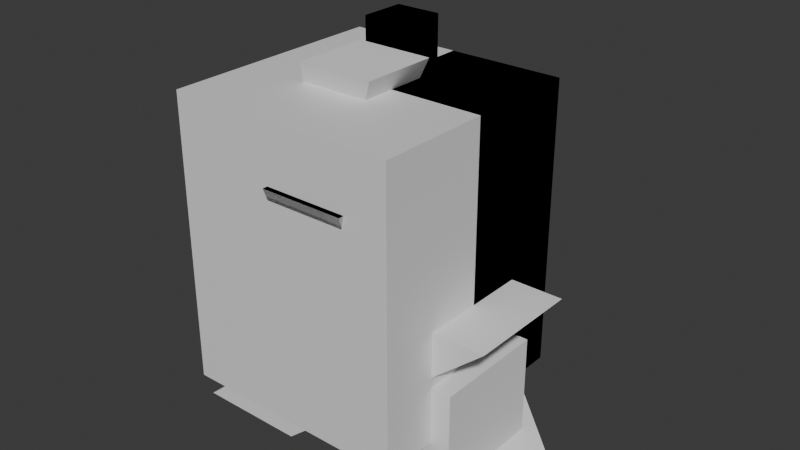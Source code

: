 # Source: test01.blend  (saved by Blender 4.0.36; exported with 4.5.12 LTS)
import bpy
from mathutils import Matrix  # noqa: F401  (used for matrix-valued properties, if any)

bpy.ops.wm.read_factory_settings(use_empty=True)
scene = bpy.context.scene
scene.name = 'Scene'

# ---- materials (node trees are filled in below, after node groups)
mat_material = bpy.data.materials.new('Material')
mat_material.alpha_threshold = 0.0
mat_material.use_transparent_shadow = False
mat_material.roughness = 0.5
mat_material.line_color = (0.0, 0.0, 0.0, 1.0)

# ---- material node trees
mat_material.use_nodes = True; mat_material.node_tree.nodes.clear()
_N = mat_material.node_tree.nodes; _L = mat_material.node_tree.links
n0 = _N.new('ShaderNodeOutputMaterial'); n0.name = 'Material Output'; n0.location = (300, 300)
n1 = _N.new('ShaderNodeBsdfPrincipled'); n1.name = 'Principled BSDF'; n1.location = (10, 300)
n1.inputs[3].default_value = 1.45
_L.new(n1.outputs[0], n0.inputs[0])
n0.is_active_output = True

# ---- world
world_world = bpy.data.worlds.new('World'); scene.world = world_world
world_world.use_nodes = True; world_world.node_tree.nodes.clear()
_N = world_world.node_tree.nodes; _L = world_world.node_tree.links
n0 = _N.new('ShaderNodeOutputWorld'); n0.name = 'World Output'; n0.location = (300, 300)
n1 = _N.new('ShaderNodeBackground'); n1.name = 'Background'; n1.location = (10, 300)
n1.inputs[0].default_value = (0.05088, 0.05088, 0.05088, 1.0)
_L.new(n1.outputs[0], n0.inputs[0])
n0.is_active_output = True
world_world.color = (0.05088, 0.05088, 0.05088)
world_world.use_sun_shadow = False
world_world.sun_shadow_jitter_overblur = 0.0

# ---- meshes
me_cube = bpy.data.meshes.new('Cube')
me_cube.from_pydata([(2.0, 2.0, 5.0), (2.0, 2.0, 0.0), (2.0, -2.0, 5.0), (2.0, -2.0, 0.0), (-2.0, 2.0, 5.0), (-2.0, 2.0, 0.0), (-2.0, -2.0, 5.0), (-2.0, -2.0, 0.0)], [], [(0, 2, 6, 4), (3, 7, 6, 2), (7, 5, 4, 6), (5, 7, 3, 1), (1, 3, 2, 0), (5, 1, 0, 4)])
_uv = me_cube.uv_layers.new(name='UVMap')
_uv.uv.foreach_set('vector', [0.625, 0.5, 0.625, 0.75, 0.875, 0.75, 0.875, 0.5, 0.375, 0.75, 0.375, 1.0, 0.625, 1.0, 0.625, 0.75, 0.375, 0.0, 0.375, 0.25, 0.625, 0.25, 0.625, 0.0, 0.125, 0.5, 0.125, 0.75, 0.375, 0.75, 0.375, 0.5, 0.375, 0.5, 0.375, 0.75, 0.625, 0.75, 0.625, 0.5, 0.375, 0.25, 0.375, 0.5, 0.625, 0.5, 0.625, 0.25])
me_cube.materials.append(mat_material)
me_cube.use_mirror_vertex_groups = False
me_cube.update()
me_cutter2 = bpy.data.meshes.new('cutter2')
me_cutter2.from_pydata([(-1.673, -0.3931, -0.148), (-0.8871, -0.3931, -0.148), (-1.673, 0.3931, -0.148), (-0.8871, 0.3931, -0.148), (0.6961, 0.6253, 2.609), (1.482, 0.6253, 2.609), (0.6961, 1.411, 2.609), (1.482, 1.411, 2.609), (-0.6417, 0.6253, 4.007), (0.1445, 0.6253, 4.007), (-0.6417, 1.411, 4.007), (0.1445, 1.411, 4.007), (-0.6417, 0.6253, 5.772), (0.1445, 0.6253, 5.772), (-0.6417, 1.411, 5.772), (0.1445, 1.411, 5.772)], [], [(0, 2, 3, 1), (5, 7, 11, 9), (0, 1, 5, 4), (1, 3, 7, 5), (2, 0, 4, 6), (3, 2, 6, 7), (10, 8, 12, 14), (6, 4, 8, 10), (7, 6, 10, 11), (4, 5, 9, 8), (12, 13, 15, 14), (11, 10, 14, 15), (8, 9, 13, 12), (9, 11, 15, 13)])
_uv = me_cutter2.uv_layers.new(name='UVMap')
_uv.uv.foreach_set('vector', [0.0, 0.0, 0.0, 1.0, 1.0, 1.0, 1.0, 0.0, 1.0, 0.0, 1.0, 1.0, 1.0, 1.0, 1.0, 0.0, 0.0, 0.0, 1.0, 0.0, 1.0, 0.0, 0.0, 0.0, 1.0, 0.0, 1.0, 1.0, 1.0, 1.0, 1.0, 0.0, 0.0, 1.0, 0.0, 0.0, 0.0, 0.0, 0.0, 1.0, 1.0, 1.0, 0.0, 1.0, 0.0, 1.0, 1.0, 1.0, 0.0, 1.0, 0.0, 0.0, 0.0, 0.0, 0.0, 1.0, 0.0, 1.0, 0.0, 0.0, 0.0, 0.0, 0.0, 1.0, 1.0, 1.0, 0.0, 1.0, 0.0, 1.0, 1.0, 1.0, 0.0, 0.0, 1.0, 0.0, 1.0, 0.0, 0.0, 0.0, 0.0, 0.0, 1.0, 0.0, 1.0, 1.0, 0.0, 1.0, 1.0, 1.0, 0.0, 1.0, 0.0, 1.0, 1.0, 1.0, 0.0, 0.0, 1.0, 0.0, 1.0, 0.0, 0.0, 0.0, 1.0, 0.0, 1.0, 1.0, 1.0, 1.0, 1.0, 0.0])
me_cutter2.update()
me_plane = bpy.data.meshes.new('Plane')
me_plane.from_pydata([(-0.5628, -0.5628, 0.5786), (0.5628, -0.5628, 0.5786), (-0.5628, 0.5628, 0.5786), (0.5628, 0.5628, 0.5786), (-0.2929, 1.408, 6.027), (1.894, 1.408, 6.027), (-0.2929, 3.595, 6.027), (1.894, 3.595, 6.027)], [], [(0, 2, 3, 1), (4, 5, 7, 6), (1, 3, 7, 5), (2, 0, 4, 6), (3, 2, 6, 7), (0, 1, 5, 4)])
_uv = me_plane.uv_layers.new(name='UVMap')
_uv.uv.foreach_set('vector', [0.0, 0.0, 0.0, 1.0, 1.0, 1.0, 1.0, 0.0, 0.0, 0.0, 1.0, 0.0, 1.0, 1.0, 0.0, 1.0, 1.0, 0.0, 1.0, 1.0, 1.0, 1.0, 1.0, 0.0, 0.0, 1.0, 0.0, 0.0, 0.0, 0.0, 0.0, 1.0, 1.0, 1.0, 0.0, 1.0, 0.0, 1.0, 1.0, 1.0, 0.0, 0.0, 1.0, 0.0, 1.0, 0.0, 0.0, 0.0])
me_plane.update()
me_cutter3 = bpy.data.meshes.new('cutter3')
me_cutter3.from_pydata([(-0.3725, 0.3725, -0.1565), (-0.3725, -0.3725, -0.1565), (0.3725, 0.3725, -0.1565), (0.3725, -0.3725, -0.1565), (-2.092, 0.1939, 3.989), (-2.092, -1.254, 3.989), (-0.645, 0.1939, 3.989), (-0.645, -1.254, 3.989)], [], [(0, 2, 3, 1), (4, 5, 7, 6), (1, 3, 7, 5), (2, 0, 4, 6), (3, 2, 6, 7), (0, 1, 5, 4)])
me_cutter3.update()
me_cutter3.normals_split_custom_set([tuple(v) for v in zip(*[iter([0.0, 0.0, -1.0, 0.0, 0.0, -1.0, 0.0, 0.0, -1.0, 0.0, 0.0, -1.0, 0.0, 0.0, 1.0, 0.0, 0.0, 1.0, 0.0, 0.0, 1.0, 0.0, 0.0, 1.0, 0.0, -0.9782, -0.2079, 0.0, -0.9782, -0.2079, 0.0, -0.9782, -0.2079, 0.0, -0.9782, -0.2079, 0.0, 0.9991, 0.04304, 0.0, 0.9991, 0.04304, 0.0, 0.9991, 0.04304, 0.0, 0.9991, 0.04304, 0.9712, 0.0, 0.2384, 0.9712, 0.0, 0.2384, 0.9712, 0.0, 0.2384, 0.9712, 0.0, 0.2384, -0.9237, 0.0, -0.3832, -0.9237, 0.0, -0.3832, -0.9237, 0.0, -0.3832, -0.9237, 0.0, -0.3832])] * 3)])
me_plane_002 = bpy.data.meshes.new('Plane.002')
me_plane_002.from_pydata([(-0.6675, -0.6675, -0.4472), (0.6675, -0.6675, -0.4472), (-0.6675, 0.6675, -0.4472), (0.6675, 0.6675, -0.4472), (-0.6675, -0.4619, 2.165), (-0.6675, -1.797, 2.165), (0.6675, -1.797, 2.165), (0.6675, -0.4619, 2.165), (0.1976, -0.4619, 4.452), (0.1976, -1.797, 4.452), (1.533, -1.797, 4.452), (1.533, -0.4619, 4.452)], [], [(0, 2, 3, 1), (6, 7, 11, 10), (1, 3, 7, 6), (2, 0, 5, 4), (3, 2, 4, 7), (0, 1, 6, 5), (9, 10, 11, 8), (4, 5, 9, 8), (7, 4, 8, 11), (5, 6, 10, 9)])
_uv = me_plane_002.uv_layers.new(name='UVMap')
_uv.uv.foreach_set('vector', [0.0, 0.0, 0.0, 1.0, 1.0, 1.0, 1.0, 0.0, 1.0, 0.0, 1.0, 1.0, 1.0, 1.0, 1.0, 0.0, 1.0, 0.0, 1.0, 1.0, 1.0, 1.0, 1.0, 0.0, 0.0, 1.0, 0.0, 0.0, 0.0, 0.0, 0.0, 1.0, 1.0, 1.0, 0.0, 1.0, 0.0, 1.0, 1.0, 1.0, 0.0, 0.0, 1.0, 0.0, 1.0, 0.0, 0.0, 0.0, 0.0, 0.0, 1.0, 0.0, 1.0, 1.0, 0.0, 1.0, 0.0, 1.0, 0.0, 0.0, 0.0, 0.0, 0.0, 1.0, 1.0, 1.0, 0.0, 1.0, 0.0, 1.0, 1.0, 1.0, 0.0, 0.0, 1.0, 0.0, 1.0, 0.0, 0.0, 0.0])
me_plane_002.update()
me_cutter3_002 = bpy.data.meshes.new('cutter3.002')
me_cutter3_002.from_pydata([(-0.3725, 0.3725, -0.1565), (-0.3725, -0.3725, -0.1565), (0.3725, 0.3725, -0.1565), (0.3725, -0.3725, -0.1565), (-1.741, -0.1573, 3.545), (-1.741, -0.9023, 3.545), (-0.9962, -0.1573, 3.545), (-0.9962, -0.9023, 3.545)], [], [(0, 2, 3, 1), (4, 5, 7, 6), (1, 3, 7, 5), (2, 0, 4, 6), (3, 2, 6, 7), (0, 1, 5, 4)])
me_cutter3_002.update()
me_cutter3_002.normals_split_custom_set([tuple(v) for v in zip(*[iter([0.0, 0.0, -1.0, 0.0, 0.0, -1.0, 0.0, 0.0, -1.0, 0.0, 0.0, -1.0, 0.0, 0.0, 1.0, 0.0, 0.0, 1.0, 0.0, 0.0, 1.0, 0.0, 0.0, 1.0, 0.0, -0.9899, -0.1417, 0.0, -0.9899, -0.1417, 0.0, -0.9899, -0.1417, 0.0, -0.9899, -0.1417, 0.0, 0.9899, 0.1417, 0.0, 0.9899, 0.1417, 0.0, 0.9899, 0.1417, 0.0, 0.9899, 0.1417, 0.9379, 0.0, 0.3468, 0.9379, 0.0, 0.3468, 0.9379, 0.0, 0.3468, 0.9379, 0.0, 0.3468, -0.9379, 0.0, -0.3468, -0.9379, 0.0, -0.3468, -0.9379, 0.0, -0.3468, -0.9379, 0.0, -0.3468])] * 3)])
me_cutter_001 = bpy.data.meshes.new('cutter.001')
me_cutter_001.from_pydata([(-0.3265, 0.3265, -0.1371), (-0.3265, 0.3265, 1.863), (0.3265, 0.3265, -0.1371), (0.3265, 0.3265, 1.863), (-0.3265, -0.3265, -0.1371), (-0.3265, -0.3265, 1.863), (0.3265, -0.3265, -0.1371), (0.3265, -0.3265, 1.863), (-0.3265, 0.3265, 1.455), (0.3265, 0.3265, 1.455), (0.3265, -0.3265, 1.455), (-0.3265, -0.3265, 1.455), (0.3265, -1.596, 1.863), (-0.3265, -1.596, 1.863), (0.3265, -1.596, 1.455), (-0.3265, -1.596, 1.455)], [], [(8, 1, 3, 9), (9, 3, 7, 10), (7, 5, 13, 12), (11, 5, 1, 8), (2, 6, 4, 0), (7, 3, 1, 5), (4, 11, 8, 0), (6, 10, 11, 4), (2, 9, 10, 6), (0, 8, 9, 2), (14, 12, 13, 15), (11, 10, 14, 15), (5, 11, 15, 13), (10, 7, 12, 14)])
me_cutter_001.update()
me_cutter_001.normals_split_custom_set([tuple(v) for v in zip(*[iter([0.0, 1.0, 0.0, 0.0, 1.0, 0.0, 0.0, 1.0, 0.0, 0.0, 1.0, 0.0, 1.0, 0.0, 0.0, 1.0, 0.0, 0.0, 1.0, 0.0, 0.0, 1.0, 0.0, 0.0, 0.0, 0.0, 1.0, 0.0, 0.0, 1.0, 0.0, 0.0, 1.0, 0.0, 0.0, 1.0, -1.0, 0.0, 0.0, -1.0, 0.0, 0.0, -1.0, 0.0, 0.0, -1.0, 0.0, 0.0, 0.0, 0.0, -1.0, 0.0, 0.0, -1.0, 0.0, 0.0, -1.0, 0.0, 0.0, -1.0, 0.0, 0.0, 1.0, 0.0, 0.0, 1.0, 0.0, 0.0, 1.0, 0.0, 0.0, 1.0, -1.0, 0.0, 0.0, -1.0, 0.0, 0.0, -1.0, 0.0, 0.0, -1.0, 0.0, 0.0, 0.0, -1.0, 0.0, 0.0, -1.0, 0.0, 0.0, -1.0, 0.0, 0.0, -1.0, 0.0, 1.0, 0.0, 0.0, 1.0, 0.0, 0.0, 1.0, 0.0, 0.0, 1.0, 0.0, 0.0, 0.0, 1.0, 0.0, 0.0, 1.0, 0.0, 0.0, 1.0, 0.0, 0.0, 1.0, 0.0, 0.0, -1.0, 0.0, 0.0, -1.0, 0.0, 0.0, -1.0, 0.0, 0.0, -1.0, 0.0, 0.0, 0.0, -1.0, 0.0, 0.0, -1.0, 0.0, 0.0, -1.0, 0.0, 0.0, -1.0, -1.0, 0.0, 0.0, -1.0, 0.0, 0.0, -1.0, 0.0, 0.0, -1.0, 0.0, 0.0, 1.0, 0.0, 0.0, 1.0, 0.0, 0.0, 1.0, 0.0, 0.0, 1.0, 0.0, 0.0])] * 3)])
me_plane_003 = bpy.data.meshes.new('Plane.003')
me_plane_003.from_pydata([(0.4501, -0.1569, -1.245), (1.785, -0.1569, -1.245), (0.4501, 1.178, -1.245), (1.785, 1.178, -1.245), (-0.5397, -0.1342, 1.866), (-0.5397, -0.7217, 1.866), (0.04787, -0.7217, 1.866), (0.04787, -0.1342, 1.866), (0.1976, -0.4619, 4.452), (0.1976, -1.797, 4.452), (1.533, -1.797, 4.452), (1.533, -0.4619, 4.452), (0.6439, -0.4929, -1.364), (1.186, -0.4929, -1.364), (0.6439, 0.04951, -1.364), (1.186, 0.04951, -1.364), (0.2476, -1.529, 1.244), (0.2476, -2.864, 1.244), (1.583, -2.864, 1.244), (1.583, -1.529, 1.244), (1.113, -1.529, 3.531), (1.113, -2.864, 3.531), (2.448, -2.864, 3.531), (2.448, -1.529, 3.531)], [], [(0, 2, 3, 1), (6, 7, 11, 10), (1, 3, 7, 6), (2, 0, 5, 4), (3, 2, 4, 7), (0, 1, 6, 5), (9, 10, 11, 8), (4, 5, 9, 8), (7, 4, 8, 11), (5, 6, 10, 9), (12, 14, 15, 13), (18, 19, 23, 22), (13, 15, 19, 18), (14, 12, 17, 16), (15, 14, 16, 19), (12, 13, 18, 17), (21, 22, 23, 20), (16, 17, 21, 20), (19, 16, 20, 23), (17, 18, 22, 21)])
_uv = me_plane_003.uv_layers.new(name='UVMap')
_uv.uv.foreach_set('vector', [0.0, 0.0, 0.0, 1.0, 1.0, 1.0, 1.0, 0.0, 1.0, 0.0, 1.0, 1.0, 1.0, 1.0, 1.0, 0.0, 1.0, 0.0, 1.0, 1.0, 1.0, 1.0, 1.0, 0.0, 0.0, 1.0, 0.0, 0.0, 0.0, 0.0, 0.0, 1.0, 1.0, 1.0, 0.0, 1.0, 0.0, 1.0, 1.0, 1.0, 0.0, 0.0, 1.0, 0.0, 1.0, 0.0, 0.0, 0.0, 0.0, 0.0, 1.0, 0.0, 1.0, 1.0, 0.0, 1.0, 0.0, 1.0, 0.0, 0.0, 0.0, 0.0, 0.0, 1.0, 1.0, 1.0, 0.0, 1.0, 0.0, 1.0, 1.0, 1.0, 0.0, 0.0, 1.0, 0.0, 1.0, 0.0, 0.0, 0.0, 0.0, 0.0, 0.0, 1.0, 1.0, 1.0, 1.0, 0.0, 1.0, 0.0, 1.0, 1.0, 1.0, 1.0, 1.0, 0.0, 1.0, 0.0, 1.0, 1.0, 1.0, 1.0, 1.0, 0.0, 0.0, 1.0, 0.0, 0.0, 0.0, 0.0, 0.0, 1.0, 1.0, 1.0, 0.0, 1.0, 0.0, 1.0, 1.0, 1.0, 0.0, 0.0, 1.0, 0.0, 1.0, 0.0, 0.0, 0.0, 0.0, 0.0, 1.0, 0.0, 1.0, 1.0, 0.0, 1.0, 0.0, 1.0, 0.0, 0.0, 0.0, 0.0, 0.0, 1.0, 1.0, 1.0, 0.0, 1.0, 0.0, 1.0, 1.0, 1.0, 0.0, 0.0, 1.0, 0.0, 1.0, 0.0, 0.0, 0.0])
me_plane_003.update()
me_intersection01 = bpy.data.meshes.new('intersection01')
me_intersection01.from_pydata([(-0.2328, -0.05741, -1.0), (-0.2328, -0.05741, 1.0), (-0.2328, 0.4083, -1.0), (-0.2328, 0.4083, 1.0), (0.2328, -0.05741, -1.0), (0.2328, -0.05741, 1.0), (0.2328, 0.4083, -1.0), (0.2328, 0.4083, 1.0)], [], [(0, 1, 3, 2), (2, 3, 7, 6), (6, 7, 5, 4), (4, 5, 1, 0), (2, 6, 4, 0), (7, 3, 1, 5)])
_uv = me_intersection01.uv_layers.new(name='UVMap')
_uv.uv.foreach_set('vector', [0.375, 0.0, 0.625, 0.0, 0.625, 0.25, 0.375, 0.25, 0.375, 0.25, 0.625, 0.25, 0.625, 0.5, 0.375, 0.5, 0.375, 0.5, 0.625, 0.5, 0.625, 0.75, 0.375, 0.75, 0.375, 0.75, 0.625, 0.75, 0.625, 1.0, 0.375, 1.0, 0.125, 0.5, 0.375, 0.5, 0.375, 0.75, 0.125, 0.75, 0.625, 0.5, 0.875, 0.5, 0.875, 0.75, 0.625, 0.75])
me_intersection01.update()
me_i = bpy.data.meshes.new('i')
me_i.from_pydata([(-1.0, -0.2328, 0.2328), (1.0, -0.2328, 0.2328), (-1.0, 0.2328, 0.2328), (1.0, 0.2328, 0.2328), (-1.0, -0.2328, -0.2328), (1.0, -0.2328, -0.2328), (-1.0, 0.2328, -0.2328), (1.0, 0.2328, -0.2328)], [], [(0, 1, 3, 2), (2, 3, 7, 6), (6, 7, 5, 4), (4, 5, 1, 0), (2, 6, 4, 0), (7, 3, 1, 5)])
_uv = me_i.uv_layers.new(name='UVMap')
_uv.uv.foreach_set('vector', [0.375, 0.0, 0.625, 0.0, 0.625, 0.25, 0.375, 0.25, 0.375, 0.25, 0.625, 0.25, 0.625, 0.5, 0.375, 0.5, 0.375, 0.5, 0.625, 0.5, 0.625, 0.75, 0.375, 0.75, 0.375, 0.75, 0.625, 0.75, 0.625, 1.0, 0.375, 1.0, 0.125, 0.5, 0.375, 0.5, 0.375, 0.75, 0.125, 0.75, 0.625, 0.5, 0.875, 0.5, 0.875, 0.75, 0.625, 0.75])
me_i.update()
me_cube_001 = bpy.data.meshes.new('Cube.001')
me_cube_001.from_pydata([(-1.0, -1.0, -1.0), (-1.0, -1.0, 1.0), (-1.0, 1.0, -1.0), (-1.0, 1.0, 1.0), (1.0, -1.0, -1.0), (1.0, -1.0, 1.0), (1.0, 1.0, -1.0), (1.0, 1.0, 1.0)], [], [(0, 1, 3, 2), (2, 3, 7, 6), (6, 7, 5, 4), (4, 5, 1, 0), (2, 6, 4, 0), (7, 3, 1, 5)])
_uv = me_cube_001.uv_layers.new(name='UVMap')
_uv.uv.foreach_set('vector', [0.375, 0.0, 0.625, 0.0, 0.625, 0.25, 0.375, 0.25, 0.375, 0.25, 0.625, 0.25, 0.625, 0.5, 0.375, 0.5, 0.375, 0.5, 0.625, 0.5, 0.625, 0.75, 0.375, 0.75, 0.375, 0.75, 0.625, 0.75, 0.625, 1.0, 0.375, 1.0, 0.125, 0.5, 0.375, 0.5, 0.375, 0.75, 0.125, 0.75, 0.625, 0.5, 0.875, 0.5, 0.875, 0.75, 0.625, 0.75])
me_cube_001.update()
me_cube_004 = bpy.data.meshes.new('Cube.004')
me_cube_004.from_pydata([(0.9143, -1.068, -1.0), (-3.426, 2.057, 1.0), (0.9143, 0.9325, -1.0), (-3.426, 4.057, 1.0), (2.914, -1.068, -1.0), (-1.426, 2.057, 1.0), (2.914, 0.9325, -1.0), (-1.426, 4.057, 1.0)], [], [(0, 1, 3, 2), (2, 3, 7, 6), (6, 7, 5, 4), (4, 5, 1, 0), (2, 6, 4, 0), (7, 3, 1, 5)])
_uv = me_cube_004.uv_layers.new(name='UVMap')
_uv.uv.foreach_set('vector', [0.375, 0.0, 0.625, 0.0, 0.625, 0.25, 0.375, 0.25, 0.375, 0.25, 0.625, 0.25, 0.625, 0.5, 0.375, 0.5, 0.375, 0.5, 0.625, 0.5, 0.625, 0.75, 0.375, 0.75, 0.375, 0.75, 0.625, 0.75, 0.625, 1.0, 0.375, 1.0, 0.125, 0.5, 0.375, 0.5, 0.375, 0.75, 0.125, 0.75, 0.625, 0.5, 0.875, 0.5, 0.875, 0.75, 0.625, 0.75])
me_cube_004.update()
me_cube_005 = bpy.data.meshes.new('Cube.005')
me_cube_005.from_pydata([(-3.051, -1.0, -1.4), (0.9135, -1.0, 1.964), (-3.051, 1.0, -1.4), (0.9135, 1.0, 1.964), (-1.051, -1.0, -1.4), (2.914, -1.0, 1.964), (-1.051, 1.0, -1.4), (2.914, 1.0, 1.964)], [], [(0, 1, 3, 2), (2, 3, 7, 6), (6, 7, 5, 4), (4, 5, 1, 0), (2, 6, 4, 0), (7, 3, 1, 5)])
_uv = me_cube_005.uv_layers.new(name='UVMap')
_uv.uv.foreach_set('vector', [0.375, 0.0, 0.625, 0.0, 0.625, 0.25, 0.375, 0.25, 0.375, 0.25, 0.625, 0.25, 0.625, 0.5, 0.375, 0.5, 0.375, 0.5, 0.625, 0.5, 0.625, 0.75, 0.375, 0.75, 0.375, 0.75, 0.625, 0.75, 0.625, 1.0, 0.375, 1.0, 0.125, 0.5, 0.375, 0.5, 0.375, 0.75, 0.125, 0.75, 0.625, 0.5, 0.875, 0.5, 0.875, 0.75, 0.625, 0.75])
me_cube_005.update()
me_cube_006 = bpy.data.meshes.new('Cube.006')
me_cube_006.from_pydata([(-1.0, -1.0, -1.0), (-1.0, -1.0, 1.0), (-1.0, 1.0, -1.0), (-1.0, 1.0, 1.0), (1.0, -1.0, -1.0), (1.0, -1.0, 1.0), (1.0, 1.0, -1.0), (1.0, 1.0, 1.0)], [], [(0, 1, 3, 2), (2, 3, 7, 6), (6, 7, 5, 4), (4, 5, 1, 0), (2, 6, 4, 0), (7, 3, 1, 5)])
_uv = me_cube_006.uv_layers.new(name='UVMap')
_uv.uv.foreach_set('vector', [0.375, 0.0, 0.625, 0.0, 0.625, 0.25, 0.375, 0.25, 0.375, 0.25, 0.625, 0.25, 0.625, 0.5, 0.375, 0.5, 0.375, 0.5, 0.625, 0.5, 0.625, 0.75, 0.375, 0.75, 0.375, 0.75, 0.625, 0.75, 0.625, 1.0, 0.375, 1.0, 0.125, 0.5, 0.375, 0.5, 0.375, 0.75, 0.125, 0.75, 0.625, 0.5, 0.875, 0.5, 0.875, 0.75, 0.625, 0.75])
me_cube_006.update()
me_cube_007 = bpy.data.meshes.new('Cube.007')
me_cube_007.from_pydata([(-0.84, -0.84, -1.0), (-1.0, -1.0, 1.0), (-0.84, 0.84, -1.0), (-1.0, 1.0, 1.0), (0.84, -0.84, -1.0), (1.0, -1.0, 1.0), (0.84, 0.84, -1.0), (1.0, 1.0, 1.0)], [], [(0, 1, 3, 2), (2, 3, 7, 6), (6, 7, 5, 4), (4, 5, 1, 0), (2, 6, 4, 0), (7, 3, 1, 5)])
_uv = me_cube_007.uv_layers.new(name='UVMap')
_uv.uv.foreach_set('vector', [0.375, 0.0, 0.625, 0.0, 0.625, 0.25, 0.375, 0.25, 0.375, 0.25, 0.625, 0.25, 0.625, 0.5, 0.375, 0.5, 0.375, 0.5, 0.625, 0.5, 0.625, 0.75, 0.375, 0.75, 0.375, 0.75, 0.625, 0.75, 0.625, 1.0, 0.375, 1.0, 0.125, 0.5, 0.375, 0.5, 0.375, 0.75, 0.125, 0.75, 0.625, 0.5, 0.875, 0.5, 0.875, 0.75, 0.625, 0.75])
me_cube_007.update()
me_cube_008 = bpy.data.meshes.new('Cube.008')
me_cube_008.from_pydata([(1.666, -1.0, -1.0), (-1.0, -1.0, 1.0), (1.666, 1.0, -1.0), (-1.0, 1.0, 1.0), (3.666, -1.0, -1.0), (1.0, -1.0, 1.0), (3.666, 1.0, -1.0), (1.0, 1.0, 1.0)], [], [(0, 1, 3, 2), (2, 3, 7, 6), (6, 7, 5, 4), (4, 5, 1, 0), (2, 6, 4, 0), (7, 3, 1, 5)])
_uv = me_cube_008.uv_layers.new(name='UVMap')
_uv.uv.foreach_set('vector', [0.375, 0.0, 0.625, 0.0, 0.625, 0.25, 0.375, 0.25, 0.375, 0.25, 0.625, 0.25, 0.625, 0.5, 0.375, 0.5, 0.375, 0.5, 0.625, 0.5, 0.625, 0.75, 0.375, 0.75, 0.375, 0.75, 0.625, 0.75, 0.625, 1.0, 0.375, 1.0, 0.125, 0.5, 0.375, 0.5, 0.375, 0.75, 0.125, 0.75, 0.625, 0.5, 0.875, 0.5, 0.875, 0.75, 0.625, 0.75])
me_cube_008.update()
me_cube_009 = bpy.data.meshes.new('Cube.009')
me_cube_009.from_pydata([(-1.0, -1.0, -1.0), (-1.0, -1.0, 1.0), (-1.0, 1.0, -1.0), (-1.0, 1.0, 1.0), (1.0, -1.0, -1.0), (1.0, -1.0, 1.0), (1.0, 1.0, -1.0), (1.0, 1.0, 1.0)], [], [(0, 1, 3, 2), (2, 3, 7, 6), (6, 7, 5, 4), (4, 5, 1, 0), (2, 6, 4, 0), (7, 3, 1, 5)])
_uv = me_cube_009.uv_layers.new(name='UVMap')
_uv.uv.foreach_set('vector', [0.375, 0.0, 0.625, 0.0, 0.625, 0.25, 0.375, 0.25, 0.375, 0.25, 0.625, 0.25, 0.625, 0.5, 0.375, 0.5, 0.375, 0.5, 0.625, 0.5, 0.625, 0.75, 0.375, 0.75, 0.375, 0.75, 0.625, 0.75, 0.625, 1.0, 0.375, 1.0, 0.125, 0.5, 0.375, 0.5, 0.375, 0.75, 0.125, 0.75, 0.625, 0.5, 0.875, 0.5, 0.875, 0.75, 0.625, 0.75])
me_cube_009.update()
me_cutter3_003 = bpy.data.meshes.new('cutter3.003')
me_cutter3_003.from_pydata([(-0.3725, 0.3725, -0.1565), (-0.3725, -0.3725, -0.1565), (0.3725, 0.3725, -0.1565), (0.3725, -0.3725, -0.1565), (-2.092, 0.1939, 3.989), (-2.092, -1.254, 3.989), (-0.645, 0.1939, 3.989), (-0.645, -1.254, 3.989)], [], [(0, 2, 3, 1), (4, 5, 7, 6), (1, 3, 7, 5), (2, 0, 4, 6), (3, 2, 6, 7), (0, 1, 5, 4)])
me_cutter3_003.update()
me_cutter3_003.normals_split_custom_set([tuple(v) for v in zip(*[iter([0.0, 0.0, -1.0, 0.0, 0.0, -1.0, 0.0, 0.0, -1.0, 0.0, 0.0, -1.0, 0.0, 0.0, 1.0, 0.0, 0.0, 1.0, 0.0, 0.0, 1.0, 0.0, 0.0, 1.0, 0.0, -0.9782, -0.2079, 0.0, -0.9782, -0.2079, 0.0, -0.9782, -0.2079, 0.0, -0.9782, -0.2079, 0.0, 0.9991, 0.04304, 0.0, 0.9991, 0.04304, 0.0, 0.9991, 0.04304, 0.0, 0.9991, 0.04304, 0.9712, 0.0, 0.2384, 0.9712, 0.0, 0.2384, 0.9712, 0.0, 0.2384, 0.9712, 0.0, 0.2384, -0.9237, 0.0, -0.3832, -0.9237, 0.0, -0.3832, -0.9237, 0.0, -0.3832, -0.9237, 0.0, -0.3832])] * 3)])
me_cutter2_001 = bpy.data.meshes.new('cutter2.001')
me_cutter2_001.from_pydata([(-1.673, -0.3931, -0.148), (-0.8871, -0.3931, -0.148), (-1.673, 0.3931, -0.148), (-0.8871, 0.3931, -0.148), (0.6961, 0.6253, 2.609), (1.482, 0.6253, 2.609), (0.6961, 1.411, 2.609), (1.482, 1.411, 2.609), (-0.6417, 0.6253, 4.007), (0.1445, 0.6253, 4.007), (-0.6417, 1.411, 4.007), (0.1445, 1.411, 4.007), (-0.6417, 0.6253, 5.772), (0.1445, 0.6253, 5.772), (-0.6417, 1.411, 5.772), (0.1445, 1.411, 5.772)], [], [(0, 2, 3, 1), (5, 7, 11, 9), (0, 1, 5, 4), (1, 3, 7, 5), (2, 0, 4, 6), (3, 2, 6, 7), (10, 8, 12, 14), (6, 4, 8, 10), (7, 6, 10, 11), (4, 5, 9, 8), (12, 13, 15, 14), (11, 10, 14, 15), (8, 9, 13, 12), (9, 11, 15, 13)])
me_cutter2_001.update()
me_cutter2_001.normals_split_custom_set([tuple(v) for v in zip(*[iter([0.0, 0.0, -1.0, 0.0, 0.0, -1.0, 0.0, 0.0, -1.0, 0.0, 0.0, -1.0, 0.7226, 0.0, 0.6913, 0.7226, 0.0, 0.6913, 0.7226, 0.0, 0.6913, 0.7226, 0.0, 0.6913, 0.0, -0.938, 0.3465, 0.0, -0.938, 0.3465, 0.0, -0.938, 0.3465, 0.0, -0.938, 0.3465, 0.7584, 0.0, -0.6518, 0.7584, 0.0, -0.6518, 0.7584, 0.0, -0.6518, 0.7584, 0.0, -0.6518, -0.7584, 0.0, 0.6518, -0.7584, 0.0, 0.6518, -0.7584, 0.0, 0.6518, -0.7584, 0.0, 0.6518, 0.0, 0.938, -0.3465, 0.0, 0.938, -0.3465, 0.0, 0.938, -0.3465, 0.0, 0.938, -0.3465, -1.0, 0.0, 0.0, -1.0, 0.0, 0.0, -1.0, 0.0, 0.0, -1.0, 0.0, 0.0, -0.7226, 0.0, -0.6913, -0.7226, 0.0, -0.6913, -0.7226, 0.0, -0.6913, -0.7226, 0.0, -0.6913, 0.0, 1.0, -1.084e-07, 0.0, 1.0, -1.084e-07, 0.0, 1.0, -1.084e-07, 0.0, 1.0, -1.084e-07, 0.0, -1.0, 2.711e-08, 0.0, -1.0, 2.711e-08, 0.0, -1.0, 2.711e-08, 0.0, -1.0, 2.711e-08, 0.0, 0.0, 1.0, 0.0, 0.0, 1.0, 0.0, 0.0, 1.0, 0.0, 0.0, 1.0, 0.0, 1.0, 0.0, 0.0, 1.0, 0.0, 0.0, 1.0, 0.0, 0.0, 1.0, 0.0, 0.0, -1.0, 0.0, 0.0, -1.0, 0.0, 0.0, -1.0, 0.0, 0.0, -1.0, 0.0, 1.0, 0.0, 0.0, 1.0, 0.0, 0.0, 1.0, 0.0, 0.0, 1.0, 0.0, 0.0])] * 3)])
me_cube_002 = bpy.data.meshes.new('Cube.002')
me_cube_002.from_pydata([(0.0, 0.0, 0.0), (0.0, 0.0, 1.0), (0.0, 1.0, 0.0), (0.0, 1.0, 1.0), (1.0, 0.0, 0.0), (1.0, 0.0, 1.0), (1.0, 1.0, 0.0), (1.0, 1.0, 1.0)], [], [(0, 2, 3, 1), (2, 6, 7, 3), (6, 4, 5, 7), (4, 0, 1, 5), (2, 0, 4, 6), (7, 5, 1, 3)])
_uv = me_cube_002.uv_layers.new(name='UVMap')
_uv.uv.foreach_set('vector', [0.375, 0.0, 0.375, 0.25, 0.625, 0.25, 0.625, 0.0, 0.375, 0.25, 0.375, 0.5, 0.625, 0.5, 0.625, 0.25, 0.375, 0.5, 0.375, 0.75, 0.625, 0.75, 0.625, 0.5, 0.375, 0.75, 0.375, 1.0, 0.625, 1.0, 0.625, 0.75, 0.125, 0.5, 0.125, 0.75, 0.375, 0.75, 0.375, 0.5, 0.625, 0.5, 0.625, 0.75, 0.875, 0.75, 0.875, 0.5])
me_cube_002.update()
me_cube_3 = bpy.data.meshes.new('cube_3')
me_cube_3.from_pydata([(0.0, 0.0, 0.0), (0.0, 0.0, 5.0), (0.0, 2.0, 0.0), (0.0, 2.0, 5.0), (2.0, 0.0, 0.0), (2.0, 0.0, 5.0), (2.0, 2.0, 0.0), (2.0, 2.0, 5.0)], [], [(0, 2, 3, 1), (2, 6, 7, 3), (6, 4, 5, 7), (4, 0, 1, 5), (2, 0, 4, 6), (7, 5, 1, 3)])
me_cube_3.update()
me_cube_3.normals_split_custom_set([tuple(v) for v in zip(*[iter([1.0, 0.0, 0.0, 1.0, 0.0, 0.0, 1.0, 0.0, 0.0, 1.0, 0.0, 0.0, 0.0, -1.0, 0.0, 0.0, -1.0, 0.0, 0.0, -1.0, 0.0, 0.0, -1.0, 0.0, -1.0, 0.0, 0.0, -1.0, 0.0, 0.0, -1.0, 0.0, 0.0, -1.0, 0.0, 0.0, 0.0, 1.0, 0.0, 0.0, 1.0, 0.0, 0.0, 1.0, 0.0, 0.0, 1.0, 0.0, 0.0, 0.0, 1.0, 0.0, 0.0, 1.0, 0.0, 0.0, 1.0, 0.0, 0.0, 1.0, 0.0, 0.0, -1.0, 0.0, 0.0, -1.0, 0.0, 0.0, -1.0, 0.0, 0.0, -1.0])] * 3)])

# ---- objects
ob_boundary = bpy.data.objects.new('boundary', me_cube)
ob_cutter2 = bpy.data.objects.new('cutter2', me_cutter2)
ob_cutter3 = bpy.data.objects.new('cutter3', me_plane)
ob_cutter3_001 = bpy.data.objects.new('cutter3.001', me_cutter3)
ob_cutter7 = bpy.data.objects.new('cutter7', me_plane_002)
ob_cutter3_002 = bpy.data.objects.new('cutter3.002', me_cutter3_002)
ob_cutter = bpy.data.objects.new('cutter', me_cutter_001)
ob_cutter8 = bpy.data.objects.new('cutter8', me_plane_003)
ob_cutinter02 = bpy.data.objects.new('cutinter02', me_intersection01)
ob_cutinter01 = bpy.data.objects.new('cutinter01', me_i)
ob_cutinter03 = bpy.data.objects.new('cutinter03', me_cube_001)
ob_cutinter05 = bpy.data.objects.new('cutinter05', me_cube_004)
ob_cutinter06 = bpy.data.objects.new('cutinter06', me_cube_005)
ob_cutinter07 = bpy.data.objects.new('cutinter07', me_cube_006)
ob_cutinter08 = bpy.data.objects.new('cutinter08', me_cube_007)
ob_cutinter09 = bpy.data.objects.new('cutinter09', me_cube_008)
ob_cutinter10 = bpy.data.objects.new('cutinter10', me_cube_009)
ob_cutter3_003 = bpy.data.objects.new('cutter3.003', me_cutter3_003)
ob_cutter2_001 = bpy.data.objects.new('cutter2.001', me_cutter2_001)
ob_cube = bpy.data.objects.new('Cube', me_cube_002)
ob_cube_3 = bpy.data.objects.new('cube_3', me_cube_3)

# ---- transforms, parenting, visibility, modifiers, constraints
ob_boundary.location = (0.0, 0.0, 0.0)
ob_boundary.lock_rotations_4d = False
ob_boundary.empty_display_type = 'ARROWS'
ob_boundary.lineart.crease_threshold = 0.0
ob_cutter2.location = (0.0, 0.0, 0.0)
ob_cutter3.location = (0.0, 0.0, 0.0)
ob_cutter3.scale = (0.6619, 0.6619, 0.6619)
ob_cutter3_001.location = (0.0, 0.0, 0.0)
ob_cutter3_001.rotation_euler = (0.0, -0.0, 1.571)
ob_cutter7.location = (0.0, 0.0, 0.0)
ob_cutter3_002.location = (0.0, 0.0, 0.0)
ob_cutter3_002.rotation_euler = (0.0, -0.0, 1.571)
ob_cutter.location = (0.0, 0.0, 0.0)
ob_cutter.rotation_euler = (0.0, -0.0, 1.571)
ob_cutter8.location = (-0.9151, 1.067, 0.9208)
ob_cutinter02.location = (0.0, 0.0, 0.0)
ob_cutinter02.hide_render = True
ob_cutinter01.location = (0.0, 0.0, 0.0)
ob_cutinter03.location = (0.0, 0.0, 0.0)
ob_cutinter05.location = (0.0, 0.0, 0.0)
ob_cutinter06.location = (0.0, 0.0, 0.0)
ob_cutinter07.location = (0.0, 0.0, 0.0)
ob_cutinter08.location = (0.0, 0.0, 0.0)
ob_cutinter08.scale = (0.8235, 0.8235, 0.8235)
ob_cutinter09.location = (-1.341, 0.0, 0.0)
ob_cutinter10.location = (1.346, 0.0, 0.0)
ob_cutter3_003.location = (0.0, 0.0, 0.0)
ob_cutter3_003.rotation_euler = (0.0, -0.0, 1.571)
ob_cutter2_001.location = (0.0, 0.0, 0.0)
ob_cube.location = (0.0, 0.0, 0.0)
ob_cube_3.location = (0.0, 0.0, 0.0)

# ---- collection membership
scene.collection.objects.link(ob_boundary)
scene.collection.objects.link(ob_cutter2)
scene.collection.objects.link(ob_cutter3)
scene.collection.objects.link(ob_cutter3_001)
scene.collection.objects.link(ob_cutter7)
scene.collection.objects.link(ob_cutter3_002)
scene.collection.objects.link(ob_cutter)
scene.collection.objects.link(ob_cutter8)
scene.collection.objects.link(ob_cutinter02)
scene.collection.objects.link(ob_cutinter01)
scene.collection.objects.link(ob_cutinter03)
scene.collection.objects.link(ob_cutinter05)
scene.collection.objects.link(ob_cutinter06)
scene.collection.objects.link(ob_cutinter07)
scene.collection.objects.link(ob_cutinter08)
scene.collection.objects.link(ob_cutinter09)
scene.collection.objects.link(ob_cutinter10)
scene.collection.objects.link(ob_cutter3_003)
scene.collection.objects.link(ob_cutter2_001)
scene.collection.objects.link(ob_cube)
scene.collection.objects.link(ob_cube_3)

# ---- scene / render settings (as saved in the file)
scene.frame_start = 1; scene.frame_end = 250; scene.frame_set(1)
scene.render.engine = 'BLENDER_EEVEE_NEXT'
scene.cycles.sampling_pattern = 'TABULATED_SOBOL'
bpy.context.view_layer.update()

# ---- added for rendering (the .blend has no active camera and no usable light): camera, sun
cam_auto = bpy.data.cameras.new('AutoCamera')
cam_auto.lens = 50.0
cam_auto.sensor_width = 36.0
cam_auto.clip_end = 1000.0
ob_auto_camera = bpy.data.objects.new('AutoCamera', cam_auto)
scene.collection.objects.link(ob_auto_camera)
ob_auto_camera.location = (10.2711, -11.6501, 10.6079)
ob_auto_camera.rotation_euler = (1.09748, -7.21219e-08, 0.694738)
scene.camera = ob_auto_camera
light_auto_sun = bpy.data.lights.new('AutoSun', 'SUN')
light_auto_sun.energy = 3.0
light_auto_sun.angle = 0.0523599
ob_auto_sun = bpy.data.objects.new('AutoSun', light_auto_sun)
scene.collection.objects.link(ob_auto_sun)
ob_auto_sun.rotation_euler = (0.872665, 0.174533, 0.523599)
bpy.context.view_layer.update()
